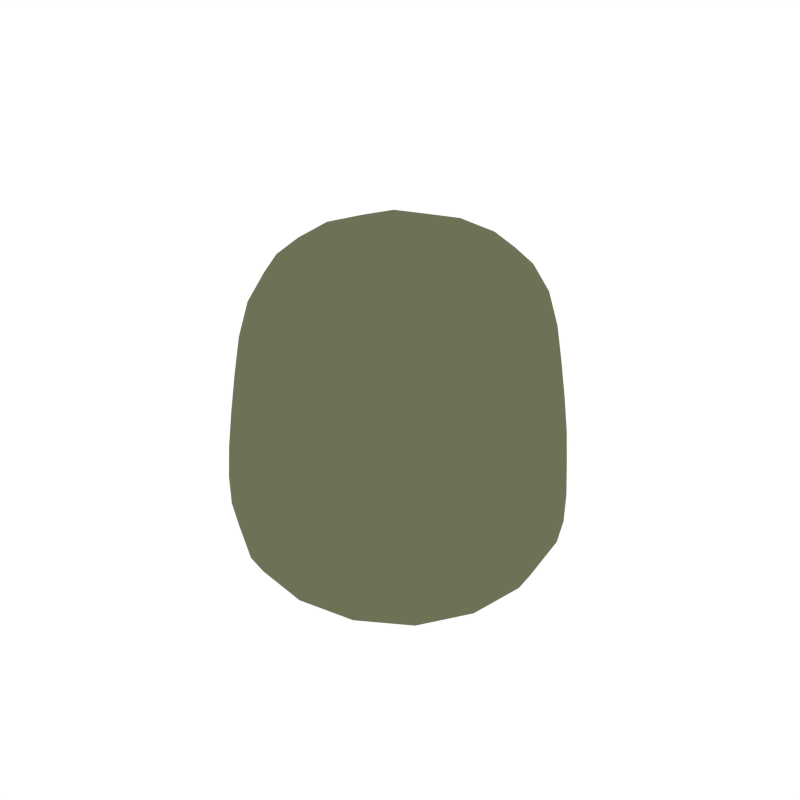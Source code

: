 # Source: Lettuce_Crop.blend  (saved by Blender 2.79.0; exported with 4.5.12 LTS)
import bpy
from mathutils import Matrix  # noqa: F401  (used for matrix-valued properties, if any)

bpy.ops.wm.read_factory_settings(use_empty=True)
scene = bpy.context.scene
scene.name = 'Scene'

# ---- collections
col_collection_1 = bpy.data.collections.new('Collection 1'); scene.collection.children.link(col_collection_1)

# ---- materials (node trees are filled in below, after node groups)
mat_darkgreen = bpy.data.materials.new('DarkGreen')
mat_darkgreen.alpha_threshold = 0.0
mat_darkgreen.diffuse_color = (0.1472, 0.1679, 0.09201, 1.0)
mat_darkgreen.roughness = 0.5

# ---- material node trees

# ---- world
world_world = bpy.data.worlds.new('World'); scene.world = world_world
world_world.color = (1.0, 1.0, 1.0)
world_world.use_sun_shadow = False
world_world.sun_shadow_jitter_overblur = 0.0
world_world.cycles.sampling_method = 'NONE'
world_world.cycles.sample_map_resolution = 256

# ---- meshes
me_cube_015 = bpy.data.meshes.new('Cube.015')
me_cube_015.from_pydata([(-0.1594, -0.1594, -0.02339), (-0.1565, -0.1565, 0.4004), (-0.1594, 0.1594, -0.02339), (-0.1565, 0.1565, 0.4004), (0.1594, -0.1594, -0.02339), (0.1565, -0.1565, 0.4004), (0.1594, 0.1594, -0.02339), (0.1565, 0.1565, 0.4004), (-0.2122, -0.2122, 0.05208), (-0.2122, 0.2122, 0.05208), (0.2122, 0.2122, 0.05208), (0.2122, -0.2122, 0.05208), (-0.1843, -0.1843, 0.2262), (-0.1843, 0.1843, 0.2262), (0.1843, 0.1843, 0.2262), (0.1843, -0.1843, 0.2262)], [], [(12, 1, 3, 13), (13, 3, 7, 14), (14, 7, 5, 15), (15, 5, 1, 12), (2, 6, 4, 0), (7, 3, 1, 5), (4, 11, 8, 0), (6, 10, 11, 4), (2, 9, 10, 6), (0, 8, 9, 2), (11, 15, 12, 8), (10, 14, 15, 11), (9, 13, 14, 10), (8, 12, 13, 9)])
me_cube_015.materials.append(mat_darkgreen)
me_cube_015.use_remesh_preserve_volume = False
me_cube_015.use_remesh_preserve_attributes = False
me_cube_015.use_mirror_vertex_groups = False
me_cube_015.update()

# ---- objects
ob_lettuce_crop = bpy.data.objects.new('Lettuce_Crop', me_cube_015)

# ---- transforms, parenting, visibility, modifiers, constraints
ob_lettuce_crop.location = (0.0, 0.0, 0.0)
ob_lettuce_crop.lineart.crease_threshold = 0.0
_m = ob_lettuce_crop.modifiers.new('Subsurf', 'SUBSURF')
_m.uv_smooth = 'PRESERVE_CORNERS'
_m.quality = 2
_m.show_only_control_edges = False

# ---- collection membership
col_collection_1.objects.link(ob_lettuce_crop)

# ---- scene / render settings (as saved in the file)
scene.frame_start = 1; scene.frame_end = 250; scene.frame_set(0)
scene.render.engine = 'CYCLES'
scene.render.resolution_x = 1000
scene.render.resolution_y = 1000
scene.render.dither_intensity = 0.0
scene.cycles.samples = 200
scene.cycles.sampling_pattern = 'TABULATED_SOBOL'
scene.cycles.light_sampling_threshold = 0.0
scene.cycles.use_adaptive_sampling = False
scene.cycles.use_light_tree = False
scene.cycles.caustics_reflective = False
scene.cycles.caustics_refractive = False
scene.cycles.blur_glossy = 0.0
scene.cycles.max_bounces = 2
scene.cycles.pixel_filter_type = 'GAUSSIAN'
scene.cycles.sample_clamp_indirect = 0.0
scene.view_settings.view_transform = 'Standard'
bpy.context.view_layer.update()

# ---- added for rendering (the .blend has no active camera): camera
cam_auto = bpy.data.cameras.new('AutoCamera')
cam_auto.lens = 50.0
cam_auto.sensor_width = 36.0
cam_auto.clip_end = 1000.0
ob_auto_camera = bpy.data.objects.new('AutoCamera', cam_auto)
scene.collection.objects.link(ob_auto_camera)
ob_auto_camera.location = (0.679844, -0.815812, 0.732389)
ob_auto_camera.rotation_euler = (1.09748, -7.21219e-08, 0.694738)
scene.camera = ob_auto_camera
bpy.context.view_layer.update()
